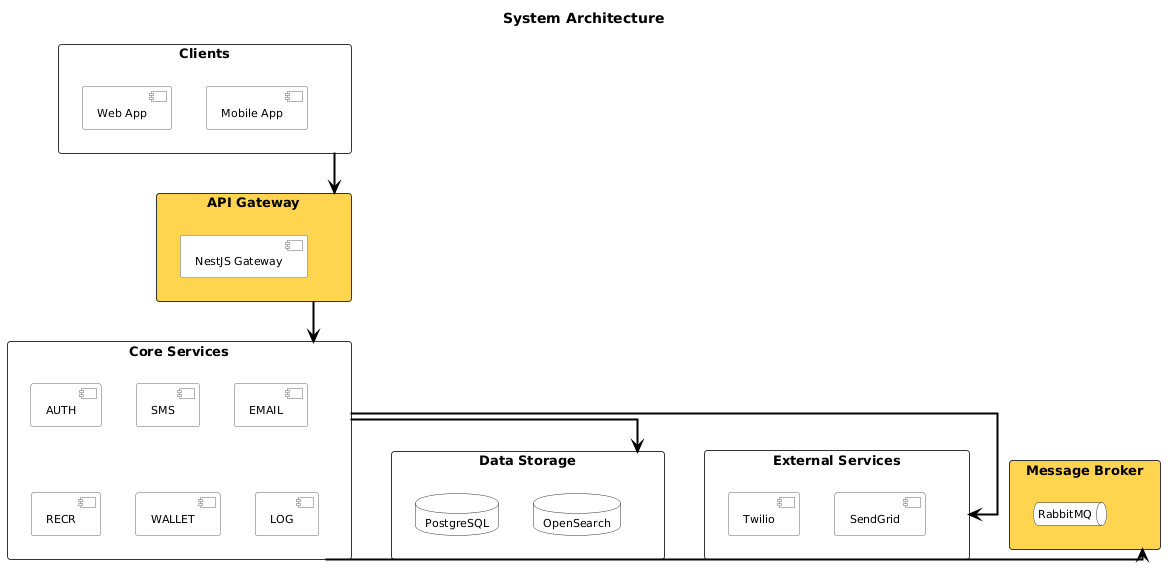

The diagram above was rendered by PlantUML. Its source (embedded in the PNG):
@startuml
' ============================================================
' System Architecture - Authentication System
' Straight arrows, 3 bottom boxes on same row
' ============================================================

top to bottom direction

skinparam linetype ortho
skinparam defaultFontName "Arial"
skinparam defaultFontSize 12

skinparam rectangle {
  RoundCorner 6
  BorderColor #333333
  FontSize 13
  FontStyle bold
  FontColor #000000
}

skinparam component {
  BackgroundColor #FFFFFF
  BorderColor #666666
  FontSize 11
  FontColor #000000
}

skinparam database {
  BackgroundColor #FFFFFF
  BorderColor #333333
  FontSize 11
  FontColor #000000
}

skinparam queue {
  BackgroundColor #FFFFFF
  BorderColor #333333
  FontSize 11
  FontColor #000000
}

skinparam arrow {
  Color #000000
  Thickness 2
}

title System Architecture

' ============================================================
' LAYER 1 - Clients
' ============================================================
rectangle "  Clients  " as clients #FFFFFF {
  component "Web App" as web
  component "Mobile App" as mobile
}

' ============================================================
' LAYER 2 - Gateway
' ============================================================
rectangle "  API Gateway  " as gw #FFD54F {
  component "NestJS Gateway" as gateway
}

' ============================================================
' LAYER 3 - Core Services
' ============================================================
rectangle "  Core Services  " as services #FFFFFF {
  component "AUTH" as auth
  component "SMS" as sms
  component "EMAIL" as email
  component "RECR" as recr
  component "WALLET" as wallet
  component "LOG" as log
}

' ============================================================
' LAYER 4 - Data Storage | External | Message Broker (same row)
' ============================================================
rectangle "  Data Storage  " as storage #FFFFFF {
  database "PostgreSQL" as pg
  database "OpenSearch" as os
}

rectangle "  External Services  " as external #FFFFFF {
  component "Twilio" as twilio
  component "SendGrid" as sendgrid
}

rectangle "  Message Broker  " as broker #FFD54F {
  queue "RabbitMQ" as mq
}

' ============================================================
' LAYOUT FORCING
' ============================================================
' Vertical flow
clients -[hidden]down-> gw
gw -[hidden]down-> services

' Force 3 boxes on same row, directly under services
services -[hidden]down-> storage
services -[hidden]down-> external
services -[hidden]down-> broker
storage -[hidden]right-> external
external -[hidden]right-> broker

' ============================================================
' CONNECTIONS
' ============================================================
clients -down-> gw
gw -down-> services
services -down-> storage
services -down-> broker
services -down-> external

@enduml